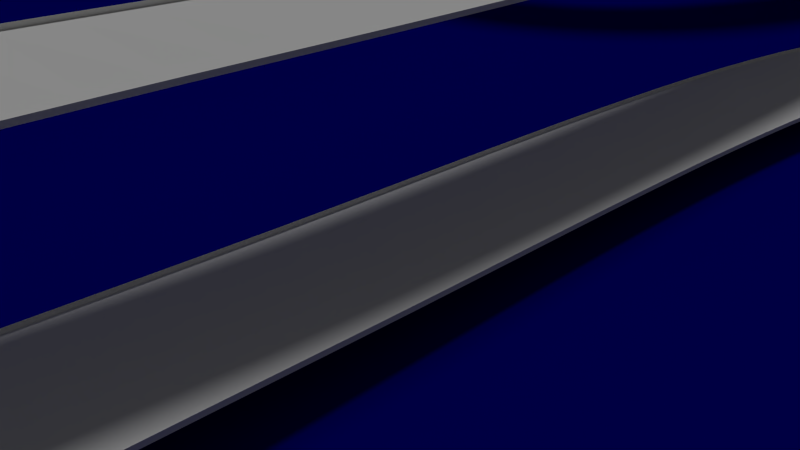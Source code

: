 # Source: World.blend  (saved by Blender 2.65.0; exported with 4.5.12 LTS)
import bpy
from mathutils import Matrix  # noqa: F401  (used for matrix-valued properties, if any)

bpy.ops.wm.read_factory_settings(use_empty=True)
scene = bpy.context.scene
scene.name = 'Scene'

# ---- collections
col_collection_1 = bpy.data.collections.new('Collection 1'); scene.collection.children.link(col_collection_1)

# ---- materials (node trees are filled in below, after node groups)
mat_material_001 = bpy.data.materials.new('Material.001')
mat_material_001.alpha_threshold = 0.0
mat_material_001.use_transparent_shadow = False
mat_material_001.preview_render_type = 'FLAT'
mat_material_001.diffuse_color = (0.0, 0.0, 0.1789, 1.0)
mat_material_001.roughness = 0.5
mat_material_001.specular_intensity = 1.0
mat_material_001.line_color = (0.0, 0.0, 0.0, 1.0)
mat_material = bpy.data.materials.new('Material')
mat_material.alpha_threshold = 0.0
mat_material.use_transparent_shadow = False
mat_material.roughness = 0.5
mat_material.line_color = (0.0, 0.0, 0.0, 1.0)

# ---- material node trees

# ---- world
world_world = bpy.data.worlds.new('World'); scene.world = world_world
world_world.color = (0.05088, 0.05088, 0.05088)
world_world.use_sun_shadow = False
world_world.sun_shadow_jitter_overblur = 0.0
world_world.cycles.sampling_method = 'MANUAL'
world_world.cycles.sample_map_resolution = 256

# ---- cameras
cam_camera = bpy.data.cameras.new('Camera')
cam_camera.clip_end = 100.0
cam_camera.lens = 35.0
cam_camera.sensor_width = 32.0
cam_camera.sensor_height = 18.0
cam_camera.ortho_scale = 7.314
cam_camera.dof.focus_distance = 0.0
cam_camera.dof.aperture_fstop = 128.0

# ---- lights
light_lamp = bpy.data.lights.new('Lamp', 'SUN')
light_lamp.transmission_factor = 0.0
light_lamp.cutoff_distance = 30.0
light_lamp.angle = 0.1993
light_lamp.energy = 1.0
light_lamp.shadow_buffer_clip_start = 1.001
light_lamp.shadow_soft_size = 0.1
light_lamp.shadow_cascade_max_distance = 1000.0
light_lamp.cycles.use_multiple_importance_sampling = False

# ---- meshes
me_plane_001 = bpy.data.meshes.new('Plane.001')
me_plane_001.from_pydata([(1.0, -1.0, 0.0), (-1.0, -1.0, 0.0), (1.0, 1.0, 0.0), (-1.0, 1.0, 0.0)], [], [(1, 0, 2, 3)])
me_plane_001.materials.append(mat_material_001)
me_plane_001.use_remesh_preserve_volume = False
me_plane_001.use_remesh_preserve_attributes = False
me_plane_001.use_mirror_vertex_groups = False
me_plane_001.update()
me_cube_000 = bpy.data.meshes.new('Cube.000')
me_cube_000.from_pydata([(1.158, 1.604, -0.053), (1.158, -1.604, -0.053), (-1.158, -1.604, -0.053), (-1.158, 1.604, -0.053), (1.158, 1.604, 0.4801), (1.158, -1.604, 0.4801), (-1.158, -1.604, 0.4801), (-1.158, 1.604, 0.4801), (1.158, 0.8018, -0.053), (1.158, -3.18e-08, -0.053), (1.158, -0.8018, -0.053), (-1.158, -0.8018, -0.053), (-1.158, 2.702e-07, -0.053), (-1.158, 0.8018, -0.053), (1.158, 0.8018, 0.4801), (1.158, -3.18e-08, 0.4801), (1.158, -0.8018, 0.4801), (-1.158, -0.8018, 0.4801), (-1.158, 2.702e-07, 0.4801), (-1.158, 0.8018, 0.4801)], [], [(10, 11, 2), (11, 17, 6), (8, 14, 4), (0, 3, 13), (8, 13, 12), (9, 12, 11), (3, 7, 19), (13, 19, 18), (12, 18, 17), (1, 5, 16), (10, 16, 15), (9, 15, 14), (17, 16, 5), (16, 17, 18), (15, 18, 19), (14, 19, 7), (1, 10, 2), (2, 11, 6), (0, 8, 4), (8, 0, 13), (9, 8, 12), (10, 9, 11), (13, 3, 19), (12, 13, 18), (11, 12, 17), (10, 1, 16), (9, 10, 15), (8, 9, 14), (6, 17, 5), (15, 16, 18), (14, 15, 19), (4, 14, 7)])
me_cube_000.materials.append(mat_material)
me_cube_000.use_remesh_preserve_volume = False
me_cube_000.use_remesh_preserve_attributes = False
me_cube_000.use_mirror_vertex_groups = False
me_cube_000.update()
me_cube_002 = bpy.data.meshes.new('Cube.002')
me_cube_002.from_pydata([(1.158, 1.604, -0.053), (1.158, -1.604, -0.053), (-1.158, -1.604, -0.053), (-1.158, 1.604, -0.053), (1.158, 1.604, 0.0138), (1.158, -1.604, 0.0138), (-1.158, -1.604, 0.0138), (-1.158, 1.604, 0.0138), (1.158, 0.8018, -0.053), (1.158, -3.18e-08, -0.053), (1.158, -0.8018, -0.053), (-1.158, -0.8018, -0.053), (-1.158, 2.702e-07, -0.053), (-1.158, 0.8018, -0.053), (1.158, 0.8018, 0.0138), (1.158, -3.18e-08, 0.0138), (1.158, -0.8018, 0.0138), (-1.158, -0.8018, 0.0138), (-1.158, 2.702e-07, 0.0138), (-1.158, 0.8018, 0.0138)], [], [(10, 11, 2, 1), (11, 17, 6, 2), (8, 14, 4, 0), (0, 3, 13, 8), (8, 13, 12, 9), (9, 12, 11, 10), (3, 7, 19, 13), (13, 19, 18, 12), (12, 18, 17, 11), (1, 5, 16, 10), (10, 16, 15, 9), (9, 15, 14, 8)])
_uv = me_cube_002.uv_layers.new(name='UVMap')
_uv.uv.foreach_set('vector', [0.0857, 0.2501, 0.9139, 0.251, 0.9134, 0.0009691, 0.08572, 0.001733, 0.9139, 0.251, 1.0, 0.2502, 0.9995, 8.881e-05, 0.9134, 0.0009691, 0.08613, 0.749, 0.0002788, 0.7498, 0.000719, 0.9999, 0.08659, 0.999, 0.08659, 0.999, 0.9143, 0.9983, 0.9143, 0.7499, 0.08613, 0.749, 0.08613, 0.749, 0.9143, 0.7499, 0.9142, 0.5008, 0.08577, 0.4992, 0.08577, 0.4992, 0.9142, 0.5008, 0.9139, 0.251, 0.0857, 0.2501, 0.9143, 0.9983, 0.9999, 0.9975, 1.0, 0.7491, 0.9143, 0.7499, 0.9143, 0.7499, 1.0, 0.7491, 1.0, 0.5, 0.9142, 0.5008, 0.9142, 0.5008, 1.0, 0.5, 1.0, 0.2502, 0.9139, 0.251, 0.08572, 0.001733, 0.0002973, 0.002532, 0.0001092, 0.2509, 0.0857, 0.2501, 0.0857, 0.2501, 0.0001092, 0.2509, 8.881e-05, 0.5, 0.08577, 0.4992, 0.08577, 0.4992, 8.881e-05, 0.5, 0.0002788, 0.7498, 0.08613, 0.749])
me_cube_002.materials.append(mat_material)
me_cube_002.use_remesh_preserve_volume = False
me_cube_002.use_remesh_preserve_attributes = False
me_cube_002.use_mirror_vertex_groups = False
me_cube_002.update()

# ---- curves / text
cu_path = bpy.data.curves.new('Path', 'CURVE')
cu_path.dimensions = '3D'
_sp = cu_path.splines.new('NURBS'); _sp.points.add(28)
_sp.points.foreach_set('co', [-0.02737, 4.014, 1.35, 1.0, -0.02737, 3.617, 1.35, 1.0, -0.02978, 3.56, 0.3633, 1.0, -0.03218, 2.063, 0.3107, 1.0, 0.0, 0.0, 0.3107, 1.0, -0.02745, -0.6186, 0.3107, 1.0, -0.02379, -1.185, 0.3107, 1.0, -0.01989, -2.081, 0.3107, 1.0, -0.04237, -3.829, 0.6632, 1.0, -2.243, -5.396, 1.357, 1.0, -1.6, -7.333, 1.49, 1.0, 0.7994, -8.292, 1.392, 1.0, 1.827, -6.235, 1.045, 1.0, 3.33, -6.791, 0.4231, 1.0, 4.515, -4.722, 0.439, 1.0, 2.524, -3.269, -0.2783, 1.0, 1.263, -3.502, -0.1675, 1.0, 0.2242, -2.228, -0.09844, 1.0, 0.2225, -0.6007, -0.2149, 1.0, 0.1839, 2.843, -0.1962, 1.0, 1.586, 2.839, -0.1534, 1.0, 3.943, 2.778, -0.1323, 1.0, 3.198, 6.316, 0.3948, 1.0, -0.151, 6.79, 0.4794, 1.0, -0.6963, 2.575, 0.5637, 1.0, -2.594, 2.663, 0.7327, 1.0, -4.269, 2.673, 0.777, 1.0, -4.635, 6.526, 0.8216, 1.0, -0.1964, 6.513, 1.474, 1.0])
_sp.points.foreach_set('tilt', [1.571, 1.571, 1.571, 1.571, 1.571, 1.571, 1.571, 1.571, 1.705, 1.308, 1.216, 1.593, 1.933, 2.061, 1.038, 1.571, 1.571, 1.42, 1.42, 1.42, 1.571, 1.571, 0.8813, 1.435, 2.777, 1.765, 2.414, 2.414, 1.571])
_sp.order_v = 1
_sp.use_cyclic_u = True
cu_path.use_path = True
cu_path.use_path_clamp = True
cu_path.use_stretch = True
cu_path.use_deform_bounds = True
cu_path.bevel_resolution = 0
cu_path.fill_mode = 'HALF'

# ---- objects
ob_plane_001 = bpy.data.objects.new('Plane.001', me_plane_001)
ob_path = bpy.data.objects.new('Path', cu_path)
ob_cube_001 = bpy.data.objects.new('Cube.001', me_cube_000)
ob_cube = bpy.data.objects.new('Cube', me_cube_002)
ob_lamp = bpy.data.objects.new('Lamp', light_lamp)
ob_camera = bpy.data.objects.new('Camera', cam_camera)

# ---- transforms, parenting, visibility, modifiers, constraints
ob_plane_001.location = (0.01359, 2.112, -3.378)
ob_plane_001.rotation_euler = (0.0, -0.0, 3.142)
ob_plane_001.scale = (30.0, 30.0, 30.0)
ob_plane_001.lineart.crease_threshold = 0.0
ob_path.location = (0.01359, 2.112, -2.114)
ob_path.rotation_euler = (0.0, -0.0, 3.142)
ob_path.scale = (4.884, 4.884, 4.884)
ob_path.show_in_front = True
ob_path.lineart.crease_threshold = 0.0
ob_cube_001.location = (0.0, 0.0, -1.841)
ob_cube_001.rotation_euler = (0.0, -0.0, 3.142)
ob_cube_001.scale = (0.9205, 1.0, 1.0)
ob_cube_001.lock_rotations_4d = False
ob_cube_001.empty_display_type = 'ARROWS'
ob_cube_001.hide_render = True
ob_cube_001.lineart.crease_threshold = 0.0
_m = ob_cube_001.modifiers.new('Array', 'ARRAY')
_m.fit_type = 'FIT_CURVE'
_m.curve = ob_path
_m.constant_offset_displace = (0.0, 0.0, 0.0)
_m.relative_offset_displace = (0.0, 1.0, 0.0)
_m.use_merge_vertices = True
_m.merge_threshold = 0.11
_m = ob_cube_001.modifiers.new('Curve', 'CURVE')
_m.object = ob_path
_m.deform_axis = 'POS_Y'
ob_cube.location = (0.0, 0.0, -1.957)
ob_cube.rotation_euler = (0.0, -0.0, 3.142)
ob_cube.lock_rotations_4d = False
ob_cube.empty_display_type = 'ARROWS'
ob_cube.lineart.crease_threshold = 0.0
_m = ob_cube.modifiers.new('Array', 'ARRAY')
_m.fit_type = 'FIT_CURVE'
_m.curve = ob_path
_m.constant_offset_displace = (0.0, 0.0, 0.0)
_m.relative_offset_displace = (0.0, 1.0, 0.0)
_m.use_merge_vertices = True
_m.merge_threshold = 0.04
_m = ob_cube.modifiers.new('Curve', 'CURVE')
_m.object = ob_path
_m.deform_axis = 'POS_Y'
ob_lamp.location = (5.376, -3.73, 2.188)
ob_lamp.rotation_euler = (0.6503, 0.05522, 6.832)
ob_lamp.lock_rotations_4d = False
ob_lamp.empty_display_type = 'ARROWS'
ob_lamp.color = (0.0, 0.0, 0.0, 0.0)
ob_lamp.lineart.crease_threshold = 0.0
ob_camera.location = (-7.468, 8.62, 1.628)
ob_camera.rotation_euler = (1.109, 0.01082, 3.957)
ob_camera.lock_rotations_4d = False
ob_camera.empty_display_type = 'ARROWS'
ob_camera.color = (0.0, 0.0, 0.0, 0.0)
ob_camera.display_type = 'WIRE'
ob_camera.lineart.crease_threshold = 0.0

# ---- collection membership
col_collection_1.objects.link(ob_plane_001)
col_collection_1.objects.link(ob_path)
col_collection_1.objects.link(ob_cube_001)
col_collection_1.objects.link(ob_cube)
col_collection_1.objects.link(ob_lamp)
col_collection_1.objects.link(ob_camera)

# ---- scene / render settings (as saved in the file)
scene.camera = ob_camera
scene.frame_start = 1; scene.frame_end = 250; scene.frame_set(1)
scene.render.engine = 'BLENDER_EEVEE_NEXT'
scene.render.image_settings.color_mode = 'RGB'
scene.render.image_settings.compression = 90
scene.render.resolution_percentage = 50
scene.render.dither_intensity = 0.0
scene.render.bake_margin = 2
scene.render.bake_bias = 0.0
scene.cycles.use_denoising = False
scene.cycles.samples = 10
scene.cycles.sampling_pattern = 'TABULATED_SOBOL'
scene.cycles.light_sampling_threshold = 0.0
scene.cycles.use_adaptive_sampling = False
scene.cycles.use_light_tree = False
scene.cycles.blur_glossy = 0.0
scene.cycles.volume_bounces = 1
scene.cycles.pixel_filter_type = 'GAUSSIAN'
scene.cycles.sample_clamp_indirect = 0.0
scene.view_settings.view_transform = 'Standard'
bpy.context.view_layer.update()
